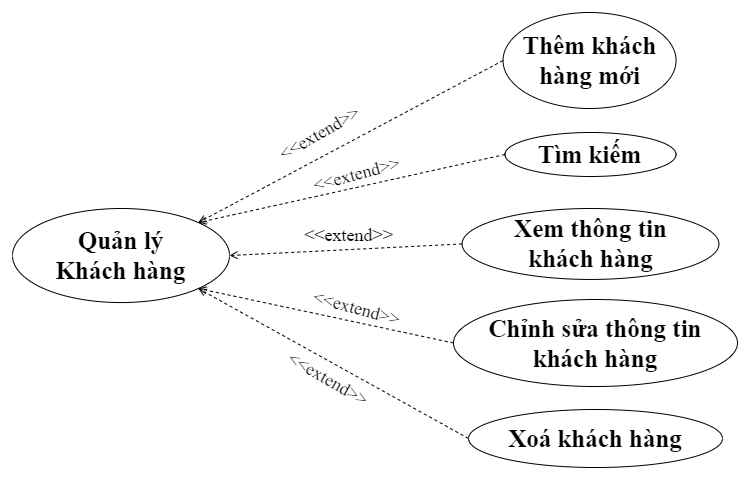

The diagram above was exported from draw.io. Its source (the exported page's mxGraphModel, read from the mxfile embedded in the PNG):
<mxGraphModel dx="1534" dy="1063" grid="0" gridSize="10" guides="1" tooltips="1" connect="1" arrows="1" fold="1" page="0" pageScale="1" pageWidth="1654" pageHeight="1169" math="0" shadow="0">
  <root>
    <mxCell id="0" />
    <mxCell id="1" parent="0" />
    <mxCell id="YJH1GNZM-8rd4km2fxXH-1" value="&lt;b style=&quot;font-size: 25px;&quot;&gt;Thêm khách hàng mới&lt;br&gt;&lt;/b&gt;" style="ellipse;whiteSpace=wrap;html=1;fontSize=25;fontFamily=Times New Roman;" vertex="1" parent="1">
      <mxGeometry x="488.56" y="-353" width="173" height="96" as="geometry" />
    </mxCell>
    <mxCell id="YJH1GNZM-8rd4km2fxXH-2" value="Xoá khách hàng" style="ellipse;whiteSpace=wrap;html=1;fontSize=25;fontFamily=Times New Roman;fontStyle=1" vertex="1" parent="1">
      <mxGeometry x="454" y="44" width="254" height="58" as="geometry" />
    </mxCell>
    <mxCell id="YJH1GNZM-8rd4km2fxXH-3" value="Chỉnh sửa thông tin &lt;br style=&quot;font-size: 25px;&quot;&gt;khách hàng" style="ellipse;whiteSpace=wrap;html=1;fontSize=25;fontFamily=Times New Roman;fontStyle=1" vertex="1" parent="1">
      <mxGeometry x="439" y="-66" width="284" height="87" as="geometry" />
    </mxCell>
    <mxCell id="YJH1GNZM-8rd4km2fxXH-4" value="" style="edgeStyle=none;html=1;endArrow=open;verticalAlign=bottom;dashed=1;labelBackgroundColor=none;rounded=0;exitX=0;exitY=0.5;exitDx=0;exitDy=0;fontSize=25;entryX=1;entryY=0;entryDx=0;entryDy=0;" edge="1" parent="1" source="YJH1GNZM-8rd4km2fxXH-1" target="YJH1GNZM-8rd4km2fxXH-5">
      <mxGeometry width="160" relative="1" as="geometry">
        <mxPoint x="110.63" y="55" as="sourcePoint" />
        <mxPoint x="311" y="-116" as="targetPoint" />
      </mxGeometry>
    </mxCell>
    <mxCell id="YJH1GNZM-8rd4km2fxXH-5" value="Quản lý &lt;br&gt;Khách hàng" style="ellipse;whiteSpace=wrap;html=1;fontSize=25;fontFamily=Times New Roman;fontStyle=1" vertex="1" parent="1">
      <mxGeometry x="-2" y="-157" width="217" height="94.06" as="geometry" />
    </mxCell>
    <mxCell id="YJH1GNZM-8rd4km2fxXH-6" value="" style="edgeStyle=none;html=1;endArrow=open;verticalAlign=bottom;dashed=1;labelBackgroundColor=none;rounded=0;exitX=0;exitY=0.5;exitDx=0;exitDy=0;fontSize=25;entryX=1;entryY=1;entryDx=0;entryDy=0;" edge="1" parent="1" source="YJH1GNZM-8rd4km2fxXH-2" target="YJH1GNZM-8rd4km2fxXH-5">
      <mxGeometry width="160" relative="1" as="geometry">
        <mxPoint x="506" y="-201" as="sourcePoint" />
        <mxPoint x="321" y="-106" as="targetPoint" />
      </mxGeometry>
    </mxCell>
    <mxCell id="YJH1GNZM-8rd4km2fxXH-7" value="" style="edgeStyle=none;html=1;endArrow=open;verticalAlign=bottom;dashed=1;labelBackgroundColor=none;rounded=0;exitX=0;exitY=0.5;exitDx=0;exitDy=0;fontSize=25;entryX=1;entryY=1;entryDx=0;entryDy=0;" edge="1" parent="1" source="YJH1GNZM-8rd4km2fxXH-3" target="YJH1GNZM-8rd4km2fxXH-5">
      <mxGeometry width="160" relative="1" as="geometry">
        <mxPoint x="516" y="-191" as="sourcePoint" />
        <mxPoint x="331" y="-96" as="targetPoint" />
      </mxGeometry>
    </mxCell>
    <mxCell id="YJH1GNZM-8rd4km2fxXH-8" value="&lt;font style=&quot;font-size: 18px;&quot;&gt;&amp;lt;&amp;lt;extend&amp;gt;&amp;gt;&lt;/font&gt;" style="text;html=1;strokeColor=none;fillColor=none;align=center;verticalAlign=middle;whiteSpace=wrap;rounded=0;fontFamily=Times New Roman;fontSize=18;rotation=30;fontStyle=0" vertex="1" parent="1">
      <mxGeometry x="284" y="-1" width="60" height="30" as="geometry" />
    </mxCell>
    <mxCell id="YJH1GNZM-8rd4km2fxXH-9" value="&lt;font style=&quot;font-size: 18px;&quot;&gt;&amp;lt;&amp;lt;extend&amp;gt;&amp;gt;&lt;/font&gt;" style="text;html=1;strokeColor=none;fillColor=none;align=center;verticalAlign=middle;whiteSpace=wrap;rounded=0;fontFamily=Times New Roman;fontSize=18;rotation=-30;fontStyle=0" vertex="1" parent="1">
      <mxGeometry x="265" y="-249" width="81" height="34.06" as="geometry" />
    </mxCell>
    <mxCell id="YJH1GNZM-8rd4km2fxXH-10" value="&lt;font style=&quot;font-size: 18px;&quot;&gt;&amp;lt;&amp;lt;extend&amp;gt;&amp;gt;&lt;/font&gt;" style="text;html=1;strokeColor=none;fillColor=none;align=center;verticalAlign=middle;whiteSpace=wrap;rounded=0;fontFamily=Times New Roman;fontSize=18;rotation=-15;fontStyle=0" vertex="1" parent="1">
      <mxGeometry x="302" y="-208" width="81" height="34.06" as="geometry" />
    </mxCell>
    <mxCell id="YJH1GNZM-8rd4km2fxXH-11" value="&lt;b style=&quot;font-size: 25px;&quot;&gt;Xem thông tin &lt;br style=&quot;font-size: 25px;&quot;&gt;khách hàng&lt;br&gt;&lt;/b&gt;" style="ellipse;whiteSpace=wrap;html=1;fontSize=25;fontFamily=Times New Roman;" vertex="1" parent="1">
      <mxGeometry x="447.55999999999995" y="-157" width="256.87" height="70.94" as="geometry" />
    </mxCell>
    <mxCell id="YJH1GNZM-8rd4km2fxXH-12" value="" style="edgeStyle=none;html=1;endArrow=open;verticalAlign=bottom;dashed=1;labelBackgroundColor=none;rounded=0;exitX=0;exitY=0.5;exitDx=0;exitDy=0;fontSize=25;entryX=1;entryY=0.5;entryDx=0;entryDy=0;" edge="1" parent="1" source="YJH1GNZM-8rd4km2fxXH-11" target="YJH1GNZM-8rd4km2fxXH-5">
      <mxGeometry width="160" relative="1" as="geometry">
        <mxPoint x="490" y="-199" as="sourcePoint" />
        <mxPoint x="361" y="-99" as="targetPoint" />
      </mxGeometry>
    </mxCell>
    <mxCell id="YJH1GNZM-8rd4km2fxXH-13" value="&lt;font style=&quot;font-size: 18px;&quot;&gt;&amp;lt;&amp;lt;extend&amp;gt;&amp;gt;&lt;/font&gt;" style="text;html=1;strokeColor=none;fillColor=none;align=center;verticalAlign=middle;whiteSpace=wrap;rounded=0;fontFamily=Times New Roman;fontSize=18;rotation=15;fontStyle=0" vertex="1" parent="1">
      <mxGeometry x="302" y="-74" width="81" height="34.06" as="geometry" />
    </mxCell>
    <mxCell id="YJH1GNZM-8rd4km2fxXH-14" value="&lt;b style=&quot;font-size: 25px;&quot;&gt;Tìm kiếm&lt;/b&gt;" style="ellipse;whiteSpace=wrap;html=1;fontSize=25;fontFamily=Times New Roman;" vertex="1" parent="1">
      <mxGeometry x="490.44000000000005" y="-233" width="171.12" height="44" as="geometry" />
    </mxCell>
    <mxCell id="YJH1GNZM-8rd4km2fxXH-15" value="" style="edgeStyle=none;html=1;endArrow=open;verticalAlign=bottom;dashed=1;labelBackgroundColor=none;rounded=0;exitX=0;exitY=0.5;exitDx=0;exitDy=0;fontSize=25;entryX=1;entryY=0;entryDx=0;entryDy=0;" edge="1" parent="1" source="YJH1GNZM-8rd4km2fxXH-14" target="YJH1GNZM-8rd4km2fxXH-5">
      <mxGeometry width="160" relative="1" as="geometry">
        <mxPoint x="480" y="-223" as="sourcePoint" />
        <mxPoint x="341" y="-118" as="targetPoint" />
      </mxGeometry>
    </mxCell>
    <mxCell id="YJH1GNZM-8rd4km2fxXH-16" value="&lt;font style=&quot;font-size: 18px;&quot;&gt;&amp;lt;&amp;lt;extend&amp;gt;&amp;gt;&lt;/font&gt;" style="text;html=1;strokeColor=none;fillColor=none;align=center;verticalAlign=middle;whiteSpace=wrap;rounded=0;fontFamily=Times New Roman;fontSize=18;rotation=0;fontStyle=0" vertex="1" parent="1">
      <mxGeometry x="294" y="-147" width="81" height="34.06" as="geometry" />
    </mxCell>
  </root>
</mxGraphModel>